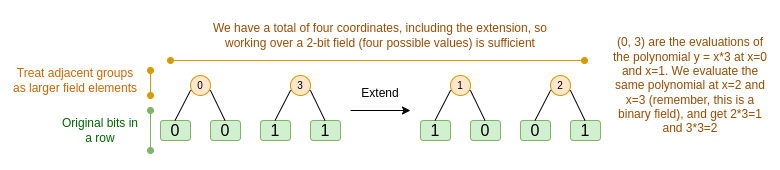

The diagram above was exported from draw.io. Its source (the exported page's mxGraphModel, read from the mxfile embedded in the PNG):
<mxGraphModel dx="470" dy="397" grid="1" gridSize="10" guides="1" tooltips="1" connect="1" arrows="1" fold="1" page="1" pageScale="1" pageWidth="827" pageHeight="1169" math="0" shadow="0">
  <root>
    <mxCell id="0" />
    <mxCell id="1" parent="0" />
    <mxCell id="iy8Dh_82Bgqr9nupINuC-1" value="0" style="rounded=1;whiteSpace=wrap;html=1;fontSize=16;fillColor=#D0F0D0;strokeColor=#82b366;" vertex="1" parent="1">
      <mxGeometry x="550" y="160" width="30" height="20" as="geometry" />
    </mxCell>
    <mxCell id="iy8Dh_82Bgqr9nupINuC-2" value="0" style="rounded=1;whiteSpace=wrap;html=1;fontSize=16;fillColor=#D0F0D0;strokeColor=#82b366;" vertex="1" parent="1">
      <mxGeometry x="600" y="160" width="30" height="20" as="geometry" />
    </mxCell>
    <mxCell id="iy8Dh_82Bgqr9nupINuC-3" value="1" style="rounded=1;whiteSpace=wrap;html=1;fontSize=16;fillColor=#D0F0D0;strokeColor=#82b366;" vertex="1" parent="1">
      <mxGeometry x="650" y="160" width="30" height="20" as="geometry" />
    </mxCell>
    <mxCell id="iy8Dh_82Bgqr9nupINuC-4" value="1" style="rounded=1;whiteSpace=wrap;html=1;fontSize=16;fillColor=#D0F0D0;strokeColor=#82B366;" vertex="1" parent="1">
      <mxGeometry x="700" y="160" width="30" height="20" as="geometry" />
    </mxCell>
    <mxCell id="iy8Dh_82Bgqr9nupINuC-9" value="" style="endArrow=none;html=1;rounded=0;" edge="1" parent="1">
      <mxGeometry width="50" height="50" relative="1" as="geometry">
        <mxPoint x="564.5" y="160" as="sourcePoint" />
        <mxPoint x="614.5" y="160" as="targetPoint" />
        <Array as="points">
          <mxPoint x="580" y="130" />
          <mxPoint x="600" y="130" />
        </Array>
      </mxGeometry>
    </mxCell>
    <mxCell id="iy8Dh_82Bgqr9nupINuC-10" value="&lt;font style=&quot;font-size: 10px;&quot;&gt;0&lt;/font&gt;" style="ellipse;whiteSpace=wrap;html=1;aspect=fixed;fillColor=#ffe6cc;strokeColor=#d79b00;" vertex="1" parent="1">
      <mxGeometry x="580" y="115" width="20" height="20" as="geometry" />
    </mxCell>
    <mxCell id="iy8Dh_82Bgqr9nupINuC-11" value="" style="endArrow=none;html=1;rounded=0;" edge="1" parent="1">
      <mxGeometry width="50" height="50" relative="1" as="geometry">
        <mxPoint x="664.5" y="160" as="sourcePoint" />
        <mxPoint x="714.5" y="160" as="targetPoint" />
        <Array as="points">
          <mxPoint x="680" y="130" />
          <mxPoint x="700" y="130" />
        </Array>
      </mxGeometry>
    </mxCell>
    <mxCell id="iy8Dh_82Bgqr9nupINuC-12" value="&lt;font style=&quot;font-size: 10px;&quot;&gt;3&lt;br&gt;&lt;/font&gt;" style="ellipse;whiteSpace=wrap;html=1;aspect=fixed;fillColor=#ffe6cc;strokeColor=#d79b00;" vertex="1" parent="1">
      <mxGeometry x="680" y="115" width="20" height="20" as="geometry" />
    </mxCell>
    <mxCell id="iy8Dh_82Bgqr9nupINuC-18" value="" style="endArrow=oval;html=1;rounded=0;startArrow=oval;startFill=1;endFill=1;fillColor=#d5e8d4;strokeColor=#82b366;" edge="1" parent="1">
      <mxGeometry width="50" height="50" relative="1" as="geometry">
        <mxPoint x="540" y="190" as="sourcePoint" />
        <mxPoint x="540" y="150" as="targetPoint" />
      </mxGeometry>
    </mxCell>
    <mxCell id="iy8Dh_82Bgqr9nupINuC-20" value="&lt;font color=&quot;#006600&quot;&gt;Original bits in a row&lt;/font&gt;" style="text;html=1;strokeColor=none;fillColor=none;align=center;verticalAlign=middle;whiteSpace=wrap;rounded=0;fontColor=#4D9900;" vertex="1" parent="1">
      <mxGeometry x="450" y="155" width="80" height="30" as="geometry" />
    </mxCell>
    <mxCell id="iy8Dh_82Bgqr9nupINuC-21" value="" style="endArrow=oval;html=1;rounded=0;startArrow=oval;startFill=1;endFill=1;fillColor=#ffe6cc;strokeColor=#d79b00;" edge="1" parent="1">
      <mxGeometry width="50" height="50" relative="1" as="geometry">
        <mxPoint x="540" y="135" as="sourcePoint" />
        <mxPoint x="540" y="110" as="targetPoint" />
      </mxGeometry>
    </mxCell>
    <mxCell id="iy8Dh_82Bgqr9nupINuC-22" value="&lt;font color=&quot;#cc6600&quot;&gt;Treat adjacent groups as larger field elements&lt;/font&gt;" style="text;html=1;strokeColor=none;fillColor=none;align=center;verticalAlign=middle;whiteSpace=wrap;rounded=0;fontColor=#4D9900;" vertex="1" parent="1">
      <mxGeometry x="400" y="105" width="130" height="30" as="geometry" />
    </mxCell>
    <mxCell id="iy8Dh_82Bgqr9nupINuC-23" value="1" style="rounded=1;whiteSpace=wrap;html=1;fontSize=16;fillColor=#D0F0D0;strokeColor=#82b366;" vertex="1" parent="1">
      <mxGeometry x="810" y="160" width="30" height="20" as="geometry" />
    </mxCell>
    <mxCell id="iy8Dh_82Bgqr9nupINuC-24" value="0" style="rounded=1;whiteSpace=wrap;html=1;fontSize=16;fillColor=#D0F0D0;strokeColor=#82b366;" vertex="1" parent="1">
      <mxGeometry x="860" y="160" width="30" height="20" as="geometry" />
    </mxCell>
    <mxCell id="iy8Dh_82Bgqr9nupINuC-25" value="0" style="rounded=1;whiteSpace=wrap;html=1;fontSize=16;fillColor=#D0F0D0;strokeColor=#82b366;" vertex="1" parent="1">
      <mxGeometry x="910" y="160" width="30" height="20" as="geometry" />
    </mxCell>
    <mxCell id="iy8Dh_82Bgqr9nupINuC-26" value="1" style="rounded=1;whiteSpace=wrap;html=1;fontSize=16;fillColor=#D0F0D0;strokeColor=#82B366;" vertex="1" parent="1">
      <mxGeometry x="960" y="160" width="30" height="20" as="geometry" />
    </mxCell>
    <mxCell id="iy8Dh_82Bgqr9nupINuC-27" value="" style="endArrow=none;html=1;rounded=0;" edge="1" parent="1">
      <mxGeometry width="50" height="50" relative="1" as="geometry">
        <mxPoint x="824.5" y="160" as="sourcePoint" />
        <mxPoint x="874.5" y="160" as="targetPoint" />
        <Array as="points">
          <mxPoint x="840" y="130" />
          <mxPoint x="860" y="130" />
        </Array>
      </mxGeometry>
    </mxCell>
    <mxCell id="iy8Dh_82Bgqr9nupINuC-28" value="&lt;font style=&quot;font-size: 10px;&quot;&gt;1&lt;/font&gt;" style="ellipse;whiteSpace=wrap;html=1;aspect=fixed;fillColor=#ffe6cc;strokeColor=#d79b00;" vertex="1" parent="1">
      <mxGeometry x="840" y="115" width="20" height="20" as="geometry" />
    </mxCell>
    <mxCell id="iy8Dh_82Bgqr9nupINuC-29" value="" style="endArrow=none;html=1;rounded=0;" edge="1" parent="1">
      <mxGeometry width="50" height="50" relative="1" as="geometry">
        <mxPoint x="924.5" y="160" as="sourcePoint" />
        <mxPoint x="974.5" y="160" as="targetPoint" />
        <Array as="points">
          <mxPoint x="940" y="130" />
          <mxPoint x="960" y="130" />
        </Array>
      </mxGeometry>
    </mxCell>
    <mxCell id="iy8Dh_82Bgqr9nupINuC-30" value="&lt;font style=&quot;font-size: 10px;&quot;&gt;2&lt;br&gt;&lt;/font&gt;" style="ellipse;whiteSpace=wrap;html=1;aspect=fixed;fillColor=#ffe6cc;strokeColor=#d79b00;" vertex="1" parent="1">
      <mxGeometry x="940" y="115" width="20" height="20" as="geometry" />
    </mxCell>
    <mxCell id="iy8Dh_82Bgqr9nupINuC-31" value="" style="endArrow=classic;html=1;rounded=0;" edge="1" parent="1">
      <mxGeometry width="50" height="50" relative="1" as="geometry">
        <mxPoint x="740" y="150" as="sourcePoint" />
        <mxPoint x="800" y="150" as="targetPoint" />
      </mxGeometry>
    </mxCell>
    <mxCell id="iy8Dh_82Bgqr9nupINuC-32" value="Extend" style="text;html=1;strokeColor=none;fillColor=none;align=center;verticalAlign=middle;whiteSpace=wrap;rounded=0;" vertex="1" parent="1">
      <mxGeometry x="740" y="120" width="60" height="25" as="geometry" />
    </mxCell>
    <mxCell id="iy8Dh_82Bgqr9nupINuC-33" value="" style="endArrow=oval;html=1;rounded=0;startArrow=oval;startFill=1;endFill=1;fillColor=#ffe6cc;strokeColor=#d79b00;" edge="1" parent="1">
      <mxGeometry width="50" height="50" relative="1" as="geometry">
        <mxPoint x="560" y="100" as="sourcePoint" />
        <mxPoint x="974" y="100" as="targetPoint" />
      </mxGeometry>
    </mxCell>
    <mxCell id="iy8Dh_82Bgqr9nupINuC-34" value="&lt;font color=&quot;#994c00&quot;&gt;We have a total of four coordinates, including the extension, so working over a 2-bit field (four possible values) is sufficient&lt;/font&gt;" style="text;html=1;strokeColor=none;fillColor=none;align=center;verticalAlign=middle;whiteSpace=wrap;rounded=0;fontColor=#4D9900;" vertex="1" parent="1">
      <mxGeometry x="600" y="50" width="340" height="50" as="geometry" />
    </mxCell>
    <mxCell id="iy8Dh_82Bgqr9nupINuC-37" value="(0, 3) are the evaluations of the polynomial y = x*3 at x=0 and x=1. We evaluate the same polynomial at x=2 and x=3 (remember, this is a binary field), and get 2*3=1 and 3*3=2" style="text;html=1;strokeColor=none;fillColor=none;align=center;verticalAlign=middle;whiteSpace=wrap;rounded=0;fontColor=#994C00;" vertex="1" parent="1">
      <mxGeometry x="1000" y="110" width="160" height="30" as="geometry" />
    </mxCell>
  </root>
</mxGraphModel>